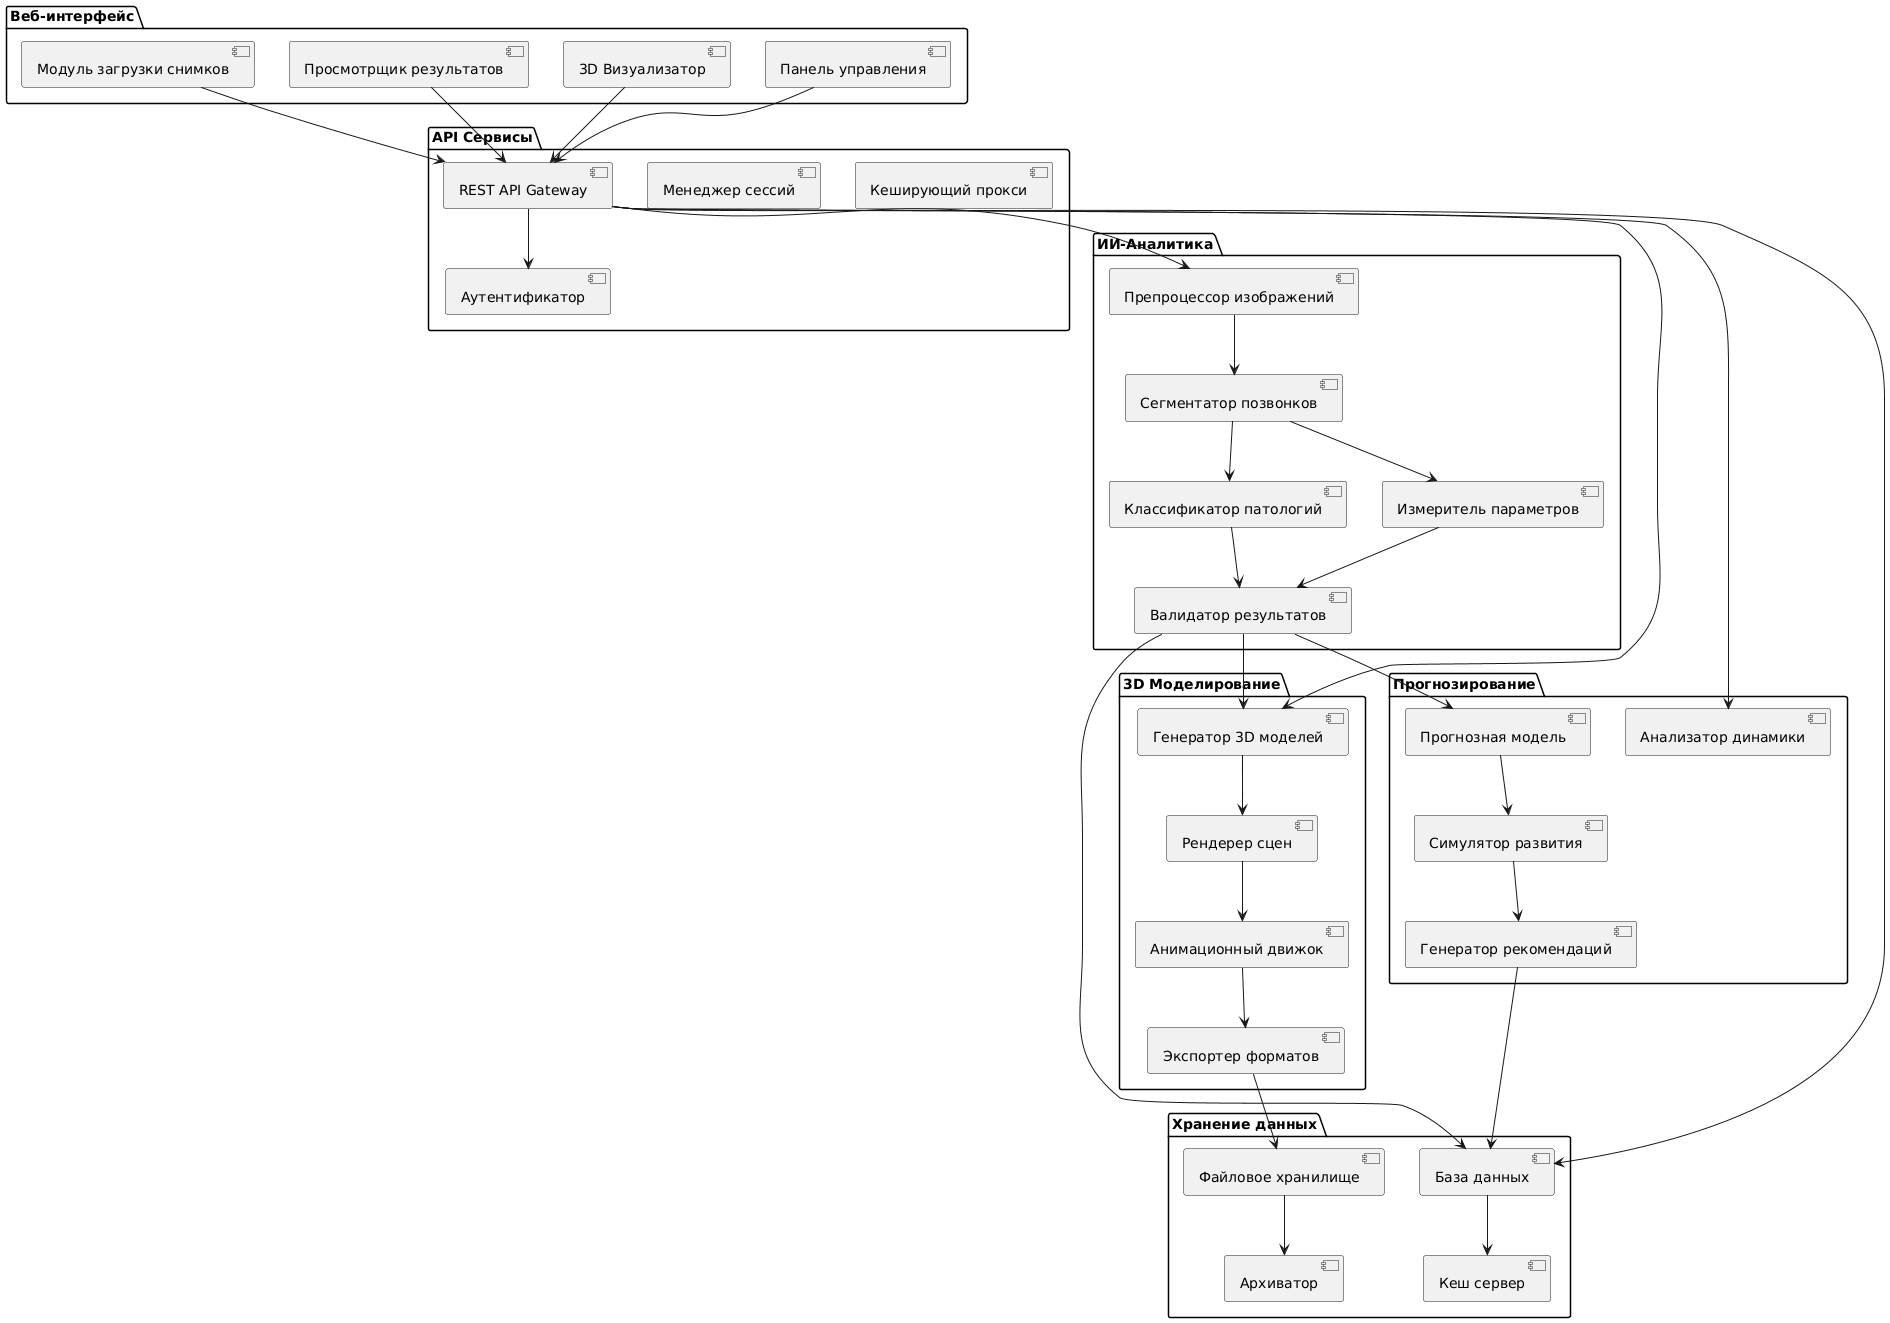

The diagram above was rendered by PlantUML. Its source (embedded in the PNG):
@startuml
package "Веб-интерфейс" {
  component "Модуль загрузки снимков"
  component "Просмотрщик результатов"
  component "3D Визуализатор"
  component "Панель управления"
}

package "API Сервисы" {
  component "REST API Gateway"
  component "Аутентификатор"
  component "Менеджер сессий"
  component "Кеширующий прокси"
}

package "ИИ-Аналитика" {
  component "Препроцессор изображений"
  component "Сегментатор позвонков"
  component "Классификатор патологий"
  component "Измеритель параметров"
  component "Валидатор результатов"
}

package "3D Моделирование" {
  component "Генератор 3D моделей"
  component "Рендерер сцен"
  component "Анимационный движок"
  component "Экспортер форматов"
}

package "Прогнозирование" {
  component "Анализатор динамики"
  component "Прогнозная модель"
  component "Симулятор развития"
  component "Генератор рекомендаций"
}

package "Хранение данных" {
  component "База данных"
  component "Файловое хранилище"
  component "Кеш сервер"
  component "Архиватор"
}

"Модуль загрузки снимков" --> "REST API Gateway"
"Просмотрщик результатов" --> "REST API Gateway"
"3D Визуализатор" --> "REST API Gateway"
"Панель управления" --> "REST API Gateway"

"REST API Gateway" --> "Аутентификатор"
"REST API Gateway" --> "Препроцессор изображений"
"REST API Gateway" --> "Генератор 3D моделей"
"REST API Gateway" --> "Анализатор динамики"
"REST API Gateway" --> "База данных"

"Препроцессор изображений" --> "Сегментатор позвонков"
"Сегментатор позвонков" --> "Классификатор патологий"
"Сегментатор позвонков" --> "Измеритель параметров"
"Классификатор патологий" --> "Валидатор результатов"
"Измеритель параметров" --> "Валидатор результатов"

"Валидатор результатов" --> "Генератор 3D моделей"
"Валидатор результатов" --> "Прогнозная модель"
"Валидатор результатов" --> "База данных"

"Генератор 3D моделей" --> "Рендерер сцен"
"Рендерер сцен" --> "Анимационный движок"
"Анимационный движок" --> "Экспортер форматов"
"Экспортер форматов" --> "Файловое хранилище"

"Прогнозная модель" --> "Симулятор развития"
"Симулятор развития" --> "Генератор рекомендаций"
"Генератор рекомендаций" --> "База данных"

"База данных" --> "Кеш сервер"
"Файловое хранилище" --> "Архиватор"
@enduml